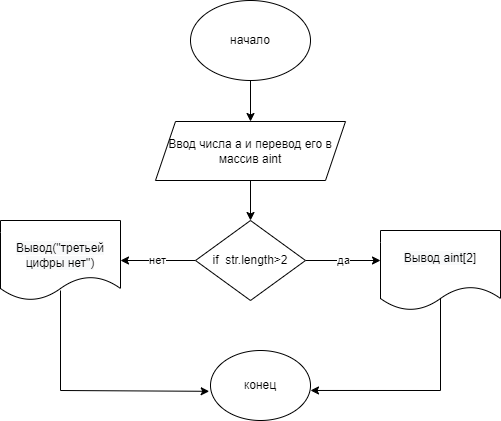

The diagram above was exported from draw.io. Its source (the exported page's mxGraphModel, read from the mxfile embedded in the PNG):
<mxGraphModel dx="868" dy="450" grid="1" gridSize="10" guides="1" tooltips="1" connect="1" arrows="1" fold="1" page="1" pageScale="1" pageWidth="827" pageHeight="1169" math="0" shadow="0">
  <root>
    <mxCell id="0" />
    <mxCell id="1" parent="0" />
    <mxCell id="9K9K2tEZiOn0K6fGFbMT-3" value="" style="edgeStyle=orthogonalEdgeStyle;rounded=0;orthogonalLoop=1;jettySize=auto;html=1;" parent="1" source="9K9K2tEZiOn0K6fGFbMT-1" target="9K9K2tEZiOn0K6fGFbMT-2" edge="1">
      <mxGeometry relative="1" as="geometry" />
    </mxCell>
    <mxCell id="9K9K2tEZiOn0K6fGFbMT-1" value="начало" style="ellipse;whiteSpace=wrap;html=1;" parent="1" vertex="1">
      <mxGeometry x="300" y="10" width="120" height="80" as="geometry" />
    </mxCell>
    <mxCell id="9K9K2tEZiOn0K6fGFbMT-5" value="" style="edgeStyle=orthogonalEdgeStyle;rounded=0;orthogonalLoop=1;jettySize=auto;html=1;" parent="1" source="9K9K2tEZiOn0K6fGFbMT-2" target="9K9K2tEZiOn0K6fGFbMT-4" edge="1">
      <mxGeometry relative="1" as="geometry" />
    </mxCell>
    <mxCell id="9K9K2tEZiOn0K6fGFbMT-2" value="Ввод числа a и перевод его в массив aint" style="shape=parallelogram;perimeter=parallelogramPerimeter;whiteSpace=wrap;html=1;fixedSize=1;" parent="1" vertex="1">
      <mxGeometry x="265" y="131" width="190" height="59" as="geometry" />
    </mxCell>
    <mxCell id="9K9K2tEZiOn0K6fGFbMT-7" value="да" style="edgeStyle=orthogonalEdgeStyle;rounded=0;orthogonalLoop=1;jettySize=auto;html=1;" parent="1" source="9K9K2tEZiOn0K6fGFbMT-4" edge="1">
      <mxGeometry relative="1" as="geometry">
        <mxPoint x="490" y="270" as="targetPoint" />
      </mxGeometry>
    </mxCell>
    <mxCell id="9K9K2tEZiOn0K6fGFbMT-11" value="нет" style="edgeStyle=orthogonalEdgeStyle;rounded=0;orthogonalLoop=1;jettySize=auto;html=1;" parent="1" source="9K9K2tEZiOn0K6fGFbMT-4" edge="1">
      <mxGeometry relative="1" as="geometry">
        <mxPoint x="230" y="270" as="targetPoint" />
      </mxGeometry>
    </mxCell>
    <mxCell id="9K9K2tEZiOn0K6fGFbMT-4" value="if&amp;nbsp; str.length&amp;gt;2" style="rhombus;whiteSpace=wrap;html=1;" parent="1" vertex="1">
      <mxGeometry x="305" y="230" width="110" height="80" as="geometry" />
    </mxCell>
    <mxCell id="9K9K2tEZiOn0K6fGFbMT-12" value="" style="endArrow=classic;html=1;rounded=0;exitX=0.5;exitY=1;exitDx=0;exitDy=0;entryX=-0.013;entryY=0.583;entryDx=0;entryDy=0;entryPerimeter=0;" parent="1" target="9K9K2tEZiOn0K6fGFbMT-14" edge="1">
      <mxGeometry width="50" height="50" relative="1" as="geometry">
        <mxPoint x="170" y="300" as="sourcePoint" />
        <mxPoint x="330" y="400" as="targetPoint" />
        <Array as="points">
          <mxPoint x="170" y="400" />
        </Array>
      </mxGeometry>
    </mxCell>
    <mxCell id="9K9K2tEZiOn0K6fGFbMT-13" value="" style="endArrow=classic;html=1;rounded=0;exitX=0.5;exitY=1;exitDx=0;exitDy=0;entryX=1;entryY=0.571;entryDx=0;entryDy=0;entryPerimeter=0;" parent="1" target="9K9K2tEZiOn0K6fGFbMT-14" edge="1">
      <mxGeometry width="50" height="50" relative="1" as="geometry">
        <mxPoint x="550" y="300" as="sourcePoint" />
        <mxPoint x="430" y="400" as="targetPoint" />
        <Array as="points">
          <mxPoint x="550" y="400" />
        </Array>
      </mxGeometry>
    </mxCell>
    <mxCell id="9K9K2tEZiOn0K6fGFbMT-14" value="конец" style="ellipse;whiteSpace=wrap;html=1;" parent="1" vertex="1">
      <mxGeometry x="320" y="360" width="100" height="70" as="geometry" />
    </mxCell>
    <mxCell id="u_QNuMsmYRn5JKXXhhP5-1" value="&lt;br&gt;&lt;span style=&quot;color: rgb(0, 0, 0); font-family: Helvetica; font-size: 12px; font-style: normal; font-variant-ligatures: normal; font-variant-caps: normal; font-weight: 400; letter-spacing: normal; orphans: 2; text-align: center; text-indent: 0px; text-transform: none; widows: 2; word-spacing: 0px; -webkit-text-stroke-width: 0px; background-color: rgb(248, 249, 250); text-decoration-thickness: initial; text-decoration-style: initial; text-decoration-color: initial; float: none; display: inline !important;&quot;&gt;Вывод(&quot;третьей цифры нет&quot;)&lt;/span&gt;" style="shape=document;whiteSpace=wrap;html=1;boundedLbl=1;" vertex="1" parent="1">
      <mxGeometry x="110" y="230" width="120" height="80" as="geometry" />
    </mxCell>
    <mxCell id="u_QNuMsmYRn5JKXXhhP5-2" value="&lt;span style=&quot;color: rgb(0, 0, 0); font-family: Helvetica; font-size: 12px; font-style: normal; font-variant-ligatures: normal; font-variant-caps: normal; font-weight: 400; letter-spacing: normal; orphans: 2; text-align: center; text-indent: 0px; text-transform: none; widows: 2; word-spacing: 0px; -webkit-text-stroke-width: 0px; background-color: rgb(248, 249, 250); text-decoration-thickness: initial; text-decoration-style: initial; text-decoration-color: initial; float: none; display: inline !important;&quot;&gt;Вывод aint[2]&lt;/span&gt;" style="shape=document;whiteSpace=wrap;html=1;boundedLbl=1;" vertex="1" parent="1">
      <mxGeometry x="490" y="240" width="120" height="80" as="geometry" />
    </mxCell>
  </root>
</mxGraphModel>